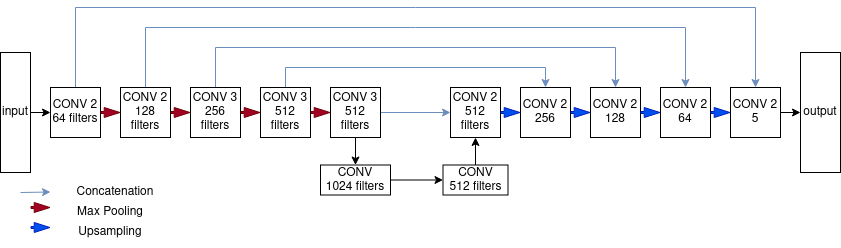

The diagram above was exported from draw.io. Its source (the exported page's mxGraphModel, read from the mxfile embedded in the PNG):
<mxGraphModel dx="1434" dy="886" grid="1" gridSize="10" guides="1" tooltips="1" connect="1" arrows="1" fold="1" page="1" pageScale="1" pageWidth="850" pageHeight="1100" math="0" shadow="0">
  <root>
    <mxCell id="0" />
    <mxCell id="1" parent="0" />
    <mxCell id="T8z13FRe20qLhD1iTgCY-52" style="edgeStyle=orthogonalEdgeStyle;rounded=0;orthogonalLoop=1;jettySize=auto;html=1;exitX=0.5;exitY=0;exitDx=0;exitDy=0;entryX=0.5;entryY=0;entryDx=0;entryDy=0;fillColor=#dae8fc;strokeColor=#6c8ebf;" parent="1" source="-O1dZ17A0FK6lx6eKpMr-1" target="T8z13FRe20qLhD1iTgCY-47" edge="1">
      <mxGeometry relative="1" as="geometry">
        <Array as="points">
          <mxPoint x="85" y="390" />
          <mxPoint x="765" y="390" />
        </Array>
      </mxGeometry>
    </mxCell>
    <mxCell id="-O1dZ17A0FK6lx6eKpMr-1" value="&lt;div&gt;CONV 2&lt;/div&gt;&lt;div&gt;64 filters&lt;br&gt;&lt;/div&gt;" style="whiteSpace=wrap;html=1;aspect=fixed;" parent="1" vertex="1">
      <mxGeometry x="60" y="470" width="50" height="50" as="geometry" />
    </mxCell>
    <mxCell id="T8z13FRe20qLhD1iTgCY-51" style="edgeStyle=orthogonalEdgeStyle;rounded=0;orthogonalLoop=1;jettySize=auto;html=1;exitX=0.5;exitY=0;exitDx=0;exitDy=0;entryX=0.5;entryY=0;entryDx=0;entryDy=0;fillColor=#dae8fc;strokeColor=#6c8ebf;" parent="1" source="-O1dZ17A0FK6lx6eKpMr-2" target="T8z13FRe20qLhD1iTgCY-43" edge="1">
      <mxGeometry relative="1" as="geometry">
        <Array as="points">
          <mxPoint x="155" y="410" />
          <mxPoint x="695" y="410" />
        </Array>
      </mxGeometry>
    </mxCell>
    <mxCell id="-O1dZ17A0FK6lx6eKpMr-2" value="&lt;div&gt;CONV 2&lt;/div&gt;&lt;div&gt;128 filters&lt;br&gt;&lt;/div&gt;" style="whiteSpace=wrap;html=1;aspect=fixed;" parent="1" vertex="1">
      <mxGeometry x="130" y="470" width="50" height="50" as="geometry" />
    </mxCell>
    <mxCell id="T8z13FRe20qLhD1iTgCY-50" style="edgeStyle=orthogonalEdgeStyle;rounded=0;orthogonalLoop=1;jettySize=auto;html=1;entryX=0.5;entryY=0;entryDx=0;entryDy=0;exitX=0.5;exitY=0;exitDx=0;exitDy=0;fillColor=#dae8fc;strokeColor=#6c8ebf;" parent="1" source="-O1dZ17A0FK6lx6eKpMr-3" target="T8z13FRe20qLhD1iTgCY-14" edge="1">
      <mxGeometry relative="1" as="geometry">
        <mxPoint x="220" y="441" as="sourcePoint" />
        <mxPoint x="625" y="440" as="targetPoint" />
        <Array as="points">
          <mxPoint x="225" y="430" />
          <mxPoint x="625" y="430" />
        </Array>
      </mxGeometry>
    </mxCell>
    <mxCell id="-O1dZ17A0FK6lx6eKpMr-3" value="&lt;div&gt;CONV 3&lt;br&gt;&lt;/div&gt;&lt;div&gt;256 filters&lt;br&gt;&lt;/div&gt;" style="whiteSpace=wrap;html=1;aspect=fixed;" parent="1" vertex="1">
      <mxGeometry x="200" y="470" width="50" height="50" as="geometry" />
    </mxCell>
    <mxCell id="T8z13FRe20qLhD1iTgCY-7" style="edgeStyle=orthogonalEdgeStyle;rounded=0;orthogonalLoop=1;jettySize=auto;html=1;entryX=0;entryY=0.5;entryDx=0;entryDy=0;fillColor=#dae8fc;strokeColor=#6c8ebf;" parent="1" source="-O1dZ17A0FK6lx6eKpMr-5" target="-O1dZ17A0FK6lx6eKpMr-12" edge="1">
      <mxGeometry relative="1" as="geometry" />
    </mxCell>
    <mxCell id="T8z13FRe20qLhD1iTgCY-9" style="edgeStyle=orthogonalEdgeStyle;rounded=0;orthogonalLoop=1;jettySize=auto;html=1;exitX=0.25;exitY=1;exitDx=0;exitDy=0;entryX=0.5;entryY=0;entryDx=0;entryDy=0;" parent="1" source="-O1dZ17A0FK6lx6eKpMr-5" target="-O1dZ17A0FK6lx6eKpMr-8" edge="1">
      <mxGeometry relative="1" as="geometry" />
    </mxCell>
    <mxCell id="-O1dZ17A0FK6lx6eKpMr-5" value="&lt;div&gt;CONV 3&lt;br&gt;&lt;/div&gt;&lt;div&gt;512 filters&lt;br&gt;&lt;/div&gt;" style="whiteSpace=wrap;html=1;aspect=fixed;" parent="1" vertex="1">
      <mxGeometry x="340" y="470" width="50" height="50" as="geometry" />
    </mxCell>
    <mxCell id="T8z13FRe20qLhD1iTgCY-1" style="edgeStyle=orthogonalEdgeStyle;rounded=0;orthogonalLoop=1;jettySize=auto;html=1;exitX=1;exitY=0.5;exitDx=0;exitDy=0;entryX=0;entryY=0.5;entryDx=0;entryDy=0;" parent="1" source="-O1dZ17A0FK6lx6eKpMr-8" target="-O1dZ17A0FK6lx6eKpMr-11" edge="1">
      <mxGeometry relative="1" as="geometry" />
    </mxCell>
    <mxCell id="-O1dZ17A0FK6lx6eKpMr-8" value="&lt;div&gt;CONV&lt;/div&gt;&lt;div&gt;1024 filters&lt;br&gt;&lt;/div&gt;" style="rounded=0;whiteSpace=wrap;html=1;" parent="1" vertex="1">
      <mxGeometry x="330" y="547.5" width="70" height="30" as="geometry" />
    </mxCell>
    <mxCell id="T8z13FRe20qLhD1iTgCY-20" style="edgeStyle=orthogonalEdgeStyle;rounded=0;orthogonalLoop=1;jettySize=auto;html=1;entryX=0.5;entryY=1;entryDx=0;entryDy=0;" parent="1" source="-O1dZ17A0FK6lx6eKpMr-11" target="-O1dZ17A0FK6lx6eKpMr-12" edge="1">
      <mxGeometry relative="1" as="geometry">
        <mxPoint x="490" y="530" as="targetPoint" />
      </mxGeometry>
    </mxCell>
    <mxCell id="-O1dZ17A0FK6lx6eKpMr-11" value="&lt;div&gt;CONV&lt;/div&gt;&lt;div&gt;512 filters&lt;br&gt;&lt;/div&gt;" style="rounded=0;whiteSpace=wrap;html=1;" parent="1" vertex="1">
      <mxGeometry x="452.5" y="547.5" width="65" height="30" as="geometry" />
    </mxCell>
    <mxCell id="-O1dZ17A0FK6lx6eKpMr-12" value="&lt;div&gt;CONV 2&lt;br&gt;&lt;/div&gt;&lt;div&gt;512&lt;/div&gt;&lt;div&gt;filters&lt;br&gt;&lt;/div&gt;" style="whiteSpace=wrap;html=1;aspect=fixed;" parent="1" vertex="1">
      <mxGeometry x="460" y="470" width="50" height="50" as="geometry" />
    </mxCell>
    <mxCell id="T8z13FRe20qLhD1iTgCY-10" value="&lt;div&gt;CONV 2&lt;br&gt;&lt;/div&gt;&lt;div&gt;256&lt;br&gt;&lt;/div&gt;" style="whiteSpace=wrap;html=1;aspect=fixed;" parent="1" vertex="1">
      <mxGeometry x="530" y="470" width="50" height="50" as="geometry" />
    </mxCell>
    <mxCell id="T8z13FRe20qLhD1iTgCY-14" value="&lt;div&gt;CONV 2&lt;br&gt;&lt;/div&gt;&lt;div&gt;128&lt;br&gt;&lt;/div&gt;" style="whiteSpace=wrap;html=1;aspect=fixed;" parent="1" vertex="1">
      <mxGeometry x="600" y="470" width="50" height="50" as="geometry" />
    </mxCell>
    <mxCell id="T8z13FRe20qLhD1iTgCY-49" style="edgeStyle=orthogonalEdgeStyle;rounded=0;orthogonalLoop=1;jettySize=auto;html=1;exitX=0.5;exitY=0;exitDx=0;exitDy=0;entryX=0.5;entryY=0;entryDx=0;entryDy=0;fillColor=#dae8fc;strokeColor=#6c8ebf;" parent="1" source="-O1dZ17A0FK6lx6eKpMr-4" target="T8z13FRe20qLhD1iTgCY-10" edge="1">
      <mxGeometry relative="1" as="geometry" />
    </mxCell>
    <mxCell id="-O1dZ17A0FK6lx6eKpMr-4" value="&lt;div&gt;CONV 3&lt;br&gt;&lt;/div&gt;&lt;div&gt;512 filters&lt;br&gt;&lt;/div&gt;" style="whiteSpace=wrap;html=1;aspect=fixed;" parent="1" vertex="1">
      <mxGeometry x="270" y="470" width="50" height="50" as="geometry" />
    </mxCell>
    <mxCell id="T8z13FRe20qLhD1iTgCY-28" value="" style="shape=flexArrow;endArrow=classic;html=1;rounded=0;fillColor=#a20025;strokeColor=#6F0000;width=2;endSize=4.93;entryX=0;entryY=0.5;entryDx=0;entryDy=0;endWidth=7;exitX=1;exitY=0.5;exitDx=0;exitDy=0;" parent="1" source="-O1dZ17A0FK6lx6eKpMr-1" target="-O1dZ17A0FK6lx6eKpMr-2" edge="1">
      <mxGeometry width="50" height="50" relative="1" as="geometry">
        <mxPoint x="110" y="390" as="sourcePoint" />
        <mxPoint x="130" y="360" as="targetPoint" />
        <Array as="points" />
      </mxGeometry>
    </mxCell>
    <mxCell id="T8z13FRe20qLhD1iTgCY-34" value="" style="shape=flexArrow;endArrow=classic;html=1;rounded=0;fillColor=#a20025;strokeColor=#6F0000;width=2;endSize=4.93;entryX=0;entryY=0.5;entryDx=0;entryDy=0;endWidth=7;exitX=1;exitY=0.5;exitDx=0;exitDy=0;" parent="1" source="-O1dZ17A0FK6lx6eKpMr-2" target="-O1dZ17A0FK6lx6eKpMr-3" edge="1">
      <mxGeometry width="50" height="50" relative="1" as="geometry">
        <mxPoint x="120" y="400" as="sourcePoint" />
        <mxPoint x="140" y="415" as="targetPoint" />
        <Array as="points" />
      </mxGeometry>
    </mxCell>
    <mxCell id="T8z13FRe20qLhD1iTgCY-37" value="" style="shape=flexArrow;endArrow=classic;html=1;rounded=0;fillColor=#a20025;strokeColor=#6F0000;width=2;endSize=4.93;entryX=0;entryY=0.5;entryDx=0;entryDy=0;endWidth=7;exitX=1;exitY=0.5;exitDx=0;exitDy=0;" parent="1" source="-O1dZ17A0FK6lx6eKpMr-3" target="-O1dZ17A0FK6lx6eKpMr-4" edge="1">
      <mxGeometry width="50" height="50" relative="1" as="geometry">
        <mxPoint x="150" y="430" as="sourcePoint" />
        <mxPoint x="170" y="445" as="targetPoint" />
        <Array as="points" />
      </mxGeometry>
    </mxCell>
    <mxCell id="T8z13FRe20qLhD1iTgCY-39" value="" style="shape=flexArrow;endArrow=classic;html=1;rounded=0;fillColor=#a20025;strokeColor=#6F0000;width=2;endSize=4.93;entryX=0;entryY=0.5;entryDx=0;entryDy=0;endWidth=7;exitX=1;exitY=0.5;exitDx=0;exitDy=0;" parent="1" source="-O1dZ17A0FK6lx6eKpMr-4" target="-O1dZ17A0FK6lx6eKpMr-5" edge="1">
      <mxGeometry width="50" height="50" relative="1" as="geometry">
        <mxPoint x="160" y="440" as="sourcePoint" />
        <mxPoint x="180" y="455" as="targetPoint" />
        <Array as="points" />
      </mxGeometry>
    </mxCell>
    <mxCell id="T8z13FRe20qLhD1iTgCY-40" value="" style="shape=flexArrow;endArrow=classic;html=1;rounded=0;fillColor=#0050ef;strokeColor=#001DBC;width=2;endSize=4.93;entryX=0;entryY=0.5;entryDx=0;entryDy=0;endWidth=7;exitX=1;exitY=0.5;exitDx=0;exitDy=0;" parent="1" source="-O1dZ17A0FK6lx6eKpMr-12" target="T8z13FRe20qLhD1iTgCY-10" edge="1">
      <mxGeometry width="50" height="50" relative="1" as="geometry">
        <mxPoint x="330" y="465" as="sourcePoint" />
        <mxPoint x="350" y="505" as="targetPoint" />
        <Array as="points" />
      </mxGeometry>
    </mxCell>
    <mxCell id="T8z13FRe20qLhD1iTgCY-41" value="" style="shape=flexArrow;endArrow=classic;html=1;rounded=0;fillColor=#0050ef;strokeColor=#001DBC;width=2;endSize=4.93;entryX=0;entryY=0.5;entryDx=0;entryDy=0;endWidth=7;exitX=1;exitY=0.5;exitDx=0;exitDy=0;" parent="1" source="T8z13FRe20qLhD1iTgCY-10" target="T8z13FRe20qLhD1iTgCY-14" edge="1">
      <mxGeometry width="50" height="50" relative="1" as="geometry">
        <mxPoint x="515" y="480" as="sourcePoint" />
        <mxPoint x="545" y="465" as="targetPoint" />
        <Array as="points" />
      </mxGeometry>
    </mxCell>
    <mxCell id="T8z13FRe20qLhD1iTgCY-43" value="&lt;div&gt;CONV 2&lt;br&gt;&lt;/div&gt;&lt;div&gt;64&lt;br&gt;&lt;/div&gt;" style="whiteSpace=wrap;html=1;aspect=fixed;" parent="1" vertex="1">
      <mxGeometry x="670" y="470" width="50" height="50" as="geometry" />
    </mxCell>
    <mxCell id="T8z13FRe20qLhD1iTgCY-45" value="" style="shape=flexArrow;endArrow=classic;html=1;rounded=0;fillColor=#0050ef;strokeColor=#001DBC;width=2;endSize=4.93;entryX=0;entryY=0.5;entryDx=0;entryDy=0;endWidth=7;exitX=1;exitY=0.5;exitDx=0;exitDy=0;" parent="1" source="T8z13FRe20qLhD1iTgCY-14" target="T8z13FRe20qLhD1iTgCY-43" edge="1">
      <mxGeometry width="50" height="50" relative="1" as="geometry">
        <mxPoint x="620" y="505" as="sourcePoint" />
        <mxPoint x="650" y="505" as="targetPoint" />
        <Array as="points" />
      </mxGeometry>
    </mxCell>
    <mxCell id="T8z13FRe20qLhD1iTgCY-59" style="edgeStyle=orthogonalEdgeStyle;rounded=0;orthogonalLoop=1;jettySize=auto;html=1;exitX=1;exitY=0.5;exitDx=0;exitDy=0;entryX=0.5;entryY=1;entryDx=0;entryDy=0;" parent="1" source="T8z13FRe20qLhD1iTgCY-47" target="T8z13FRe20qLhD1iTgCY-58" edge="1">
      <mxGeometry relative="1" as="geometry" />
    </mxCell>
    <mxCell id="T8z13FRe20qLhD1iTgCY-47" value="&lt;div&gt;CONV 2&lt;br&gt;&lt;/div&gt;&lt;div&gt;5&lt;br&gt;&lt;/div&gt;" style="whiteSpace=wrap;html=1;aspect=fixed;" parent="1" vertex="1">
      <mxGeometry x="740" y="470" width="50" height="50" as="geometry" />
    </mxCell>
    <mxCell id="T8z13FRe20qLhD1iTgCY-48" value="" style="shape=flexArrow;endArrow=classic;html=1;rounded=0;fillColor=#0050ef;strokeColor=#001DBC;width=2;endSize=4.93;entryX=0;entryY=0.5;entryDx=0;entryDy=0;endWidth=7;exitX=1;exitY=0.5;exitDx=0;exitDy=0;" parent="1" source="T8z13FRe20qLhD1iTgCY-43" target="T8z13FRe20qLhD1iTgCY-47" edge="1">
      <mxGeometry width="50" height="50" relative="1" as="geometry">
        <mxPoint x="700" y="505" as="sourcePoint" />
        <mxPoint x="730" y="505" as="targetPoint" />
        <Array as="points" />
      </mxGeometry>
    </mxCell>
    <mxCell id="T8z13FRe20qLhD1iTgCY-57" style="edgeStyle=orthogonalEdgeStyle;rounded=0;orthogonalLoop=1;jettySize=auto;html=1;exitX=0.5;exitY=0;exitDx=0;exitDy=0;entryX=0;entryY=0.5;entryDx=0;entryDy=0;" parent="1" source="T8z13FRe20qLhD1iTgCY-56" target="-O1dZ17A0FK6lx6eKpMr-1" edge="1">
      <mxGeometry relative="1" as="geometry" />
    </mxCell>
    <mxCell id="T8z13FRe20qLhD1iTgCY-56" value="input" style="rounded=0;whiteSpace=wrap;html=1;direction=south;" parent="1" vertex="1">
      <mxGeometry x="10" y="435" width="30" height="120" as="geometry" />
    </mxCell>
    <mxCell id="T8z13FRe20qLhD1iTgCY-58" value="output" style="rounded=0;whiteSpace=wrap;html=1;direction=south;" parent="1" vertex="1">
      <mxGeometry x="810" y="435" width="40" height="120" as="geometry" />
    </mxCell>
    <mxCell id="FGaGPJsa_TUv0JXTQGYn-2" value="" style="endArrow=classic;html=1;rounded=0;fillColor=#dae8fc;strokeColor=#6c8ebf;" edge="1" parent="1">
      <mxGeometry width="50" height="50" relative="1" as="geometry">
        <mxPoint x="30" y="575" as="sourcePoint" />
        <mxPoint x="60" y="574.5" as="targetPoint" />
      </mxGeometry>
    </mxCell>
    <mxCell id="FGaGPJsa_TUv0JXTQGYn-3" value="Concatenation" style="text;html=1;strokeColor=none;fillColor=none;align=center;verticalAlign=middle;whiteSpace=wrap;rounded=0;" vertex="1" parent="1">
      <mxGeometry x="80" y="560" width="90" height="30" as="geometry" />
    </mxCell>
    <mxCell id="FGaGPJsa_TUv0JXTQGYn-6" value="" style="shape=flexArrow;endArrow=classic;html=1;rounded=0;fillColor=#a20025;strokeColor=#6F0000;width=2;endSize=4.93;entryX=0;entryY=0.5;entryDx=0;entryDy=0;endWidth=7;exitX=1;exitY=0.5;exitDx=0;exitDy=0;" edge="1" parent="1">
      <mxGeometry width="50" height="50" relative="1" as="geometry">
        <mxPoint x="40" y="590" as="sourcePoint" />
        <mxPoint x="60" y="590" as="targetPoint" />
        <Array as="points" />
      </mxGeometry>
    </mxCell>
    <mxCell id="FGaGPJsa_TUv0JXTQGYn-8" value="Max Pooling" style="text;html=1;strokeColor=none;fillColor=none;align=center;verticalAlign=middle;whiteSpace=wrap;rounded=0;" vertex="1" parent="1">
      <mxGeometry x="80" y="580" width="80" height="30" as="geometry" />
    </mxCell>
    <mxCell id="FGaGPJsa_TUv0JXTQGYn-9" value="Upsampling" style="text;html=1;strokeColor=none;fillColor=none;align=center;verticalAlign=middle;whiteSpace=wrap;rounded=0;" vertex="1" parent="1">
      <mxGeometry x="80" y="600" width="80" height="30" as="geometry" />
    </mxCell>
    <mxCell id="FGaGPJsa_TUv0JXTQGYn-10" value="" style="shape=flexArrow;endArrow=classic;html=1;rounded=0;fillColor=#0050ef;strokeColor=#001DBC;width=2;endSize=4.93;entryX=0;entryY=0.5;entryDx=0;entryDy=0;endWidth=7;exitX=1;exitY=0.5;exitDx=0;exitDy=0;" edge="1" parent="1">
      <mxGeometry width="50" height="50" relative="1" as="geometry">
        <mxPoint x="40" y="610" as="sourcePoint" />
        <mxPoint x="60" y="610" as="targetPoint" />
        <Array as="points" />
      </mxGeometry>
    </mxCell>
  </root>
</mxGraphModel>